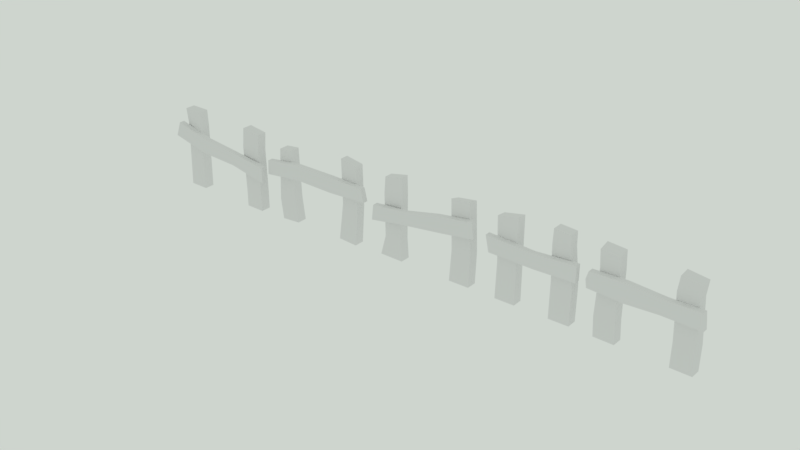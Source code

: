 # Source: Fence_Asset.blend  (saved by Blender 2.79.0; exported with 4.5.12 LTS)
import bpy
from mathutils import Matrix  # noqa: F401  (used for matrix-valued properties, if any)

bpy.ops.wm.read_factory_settings(use_empty=True)
scene = bpy.context.scene
scene.name = 'Scene'

# ---- collections
col_collection_2 = bpy.data.collections.new('Collection 2'); scene.collection.children.link(col_collection_2)

# ---- materials (node trees are filled in below, after node groups)
mat_fence = bpy.data.materials.new('Fence')
mat_fence.alpha_threshold = 0.0
mat_fence.use_transparent_shadow = False
mat_fence.roughness = 0.5

# ---- material node trees

# ---- world
world_world = bpy.data.worlds.new('World'); scene.world = world_world
world_world.use_nodes = True; world_world.node_tree.nodes.clear()
_N = world_world.node_tree.nodes; _L = world_world.node_tree.links
n0 = _N.new('ShaderNodeOutputWorld'); n0.name = 'World Output'; n0.location = (300, 300)
n1 = _N.new('ShaderNodeBackground'); n1.name = 'Background'; n1.location = (10, 300)
n1.inputs[0].default_value = (0.6178, 0.6635, 0.6185, 1.0)
_L.new(n1.outputs[0], n0.inputs[0])
n0.is_active_output = True
world_world.color = (0.05088, 0.05088, 0.05088)
world_world.use_sun_shadow = False
world_world.sun_shadow_jitter_overblur = 0.0
world_world.cycles.sampling_method = 'MANUAL'

# ---- meshes
me_cube_004 = bpy.data.meshes.new('Cube.004')
me_cube_004.from_pydata([(-0.1892, 0.0108, -0.3792), (0.2275, 0.01073, 0.3532), (-0.1821, 0.1412, -0.3664), (0.2228, 0.1411, 0.3447), (-0.1495, 0.01081, -0.4019), (0.2672, 0.01073, 0.3304), (-0.1425, 0.1412, -0.3892), (0.2624, 0.1412, 0.322), (-0.1575, -0.3692, -0.1516), (-0.1576, 0.3277, -0.1515), (-0.2394, -0.3692, -0.2949), (-0.2351, 0.3086, -0.287), (-0.08369, -0.3691, -0.1937), (-0.08382, 0.317, -0.1936), (-0.1656, -0.3691, -0.3371), (-0.1613, 0.2979, -0.3292), (0.1256, -0.3692, 0.3464), (0.1255, 0.3276, 0.3465), (0.0437, -0.3692, 0.203), (0.05125, 0.3175, 0.2168), (0.1994, -0.3692, 0.3043), (0.1992, 0.3041, 0.3043), (0.1175, -0.3692, 0.1609), (0.125, 0.294, 0.1747), (-0.04203, 0.01549, -0.1193), (0.08837, -0.0009668, 0.1086), (0.08835, 0.1529, 0.1086), (-0.05094, 0.1365, -0.1352), (0.128, 0.1529, 0.08587), (-0.01047, 0.1365, -0.1584), (0.128, -0.0009559, 0.08585), (-0.001558, 0.01542, -0.1425), (-0.186, 0.076, -0.3735), (0.2323, 0.07593, 0.3616), (-0.1464, 0.07601, -0.3962), (0.2719, 0.07594, 0.3389), (-0.006014, 0.07595, -0.1505), (0.128, 0.07597, 0.08586), (-0.04649, 0.07602, -0.1273), (0.08836, 0.07596, 0.1086), (-0.1586, -0.1616, -0.1535), (-0.1489, 0.199, -0.1391), (-0.2278, 0.1919, -0.2773), (-0.2405, -0.1616, -0.2969), (-0.1567, 0.1919, -0.3179), (-0.1667, -0.1616, -0.339), (-0.0778, 0.1989, -0.1798), (-0.08483, -0.1616, -0.1956), (0.1299, -0.2077, 0.3542), (0.1252, 0.165, 0.3387), (0.05015, 0.165, 0.2073), (0.04803, -0.2077, 0.2109), (0.1177, 0.165, 0.1687), (0.1218, -0.2077, 0.1687), (0.1928, 0.165, 0.3001), (0.2037, -0.2077, 0.3121)], [], [(39, 33, 3, 26), (26, 3, 7, 28), (37, 35, 5, 30), (30, 5, 1, 25), (32, 34, 4, 0), (35, 33, 1, 5), (41, 9, 11, 42), (42, 11, 15, 44), (44, 15, 13, 46), (46, 13, 9, 41), (10, 14, 12, 8), (15, 11, 9, 13), (49, 17, 19, 50), (50, 19, 23, 52), (52, 23, 21, 54), (54, 21, 17, 49), (18, 22, 20, 16), (23, 19, 17, 21), (4, 31, 24, 0), (31, 30, 25, 24), (34, 36, 31, 4), (36, 37, 30, 31), (2, 27, 29, 6), (27, 26, 28, 29), (32, 38, 27, 2), (38, 39, 26, 27), (24, 25, 39, 38), (0, 24, 38, 32), (29, 28, 37, 36), (6, 29, 36, 34), (7, 3, 33, 35), (2, 6, 34, 32), (28, 7, 35, 37), (25, 1, 33, 39), (12, 47, 40, 8), (47, 46, 41, 40), (14, 45, 47, 12), (45, 44, 46, 47), (10, 43, 45, 14), (43, 42, 44, 45), (8, 40, 43, 10), (40, 41, 42, 43), (20, 55, 48, 16), (55, 54, 49, 48), (22, 53, 55, 20), (53, 52, 54, 55), (18, 51, 53, 22), (51, 50, 52, 53), (16, 48, 51, 18), (48, 49, 50, 51)])
_uv = me_cube_004.uv_layers.new(name='UVMap')
_uv.uv.foreach_set('vector', [0.5266, 0.2661, 0.5246, 0.36, 0.5037, 0.3533, 0.5018, 0.2656, 0.1195, 0.8651, 0.1194, 0.9529, 0.1047, 0.9528, 0.1048, 0.8651, 0.5897, 0.1882, 0.5877, 0.2821, 0.5667, 0.2786, 0.5649, 0.1877, 0.9305, 0.6135, 0.9304, 0.7044, 0.9157, 0.7044, 0.9158, 0.6135, 0.9186, 0.9559, 0.9186, 0.9706, 0.8974, 0.9706, 0.8974, 0.9559, 0.9304, 0.07454, 0.9304, 0.08929, 0.9092, 0.08925, 0.9092, 0.0745, 0.5592, 0.5846, 0.6008, 0.5894, 0.5946, 0.6398, 0.557, 0.6359, 0.5572, 0.9242, 0.595, 0.9238, 0.5916, 0.9512, 0.5572, 0.9507, 0.5574, 0.5197, 0.5917, 0.5162, 0.5973, 0.5667, 0.5592, 0.5711, 0.5594, 0.8425, 0.5978, 0.8419, 0.6012, 0.8693, 0.5594, 0.8689, 0.8598, 0.2277, 0.8872, 0.2277, 0.8872, 0.2809, 0.8598, 0.2809, 0.9076, 0.12, 0.9352, 0.1204, 0.9352, 0.1712, 0.9076, 0.1708, 0.7832, 0.5161, 0.8356, 0.5138, 0.8324, 0.5621, 0.7832, 0.5649, 0.3091, 0.9248, 0.3584, 0.9236, 0.3508, 0.951, 0.3091, 0.9499, 0.7903, 0.6622, 0.8319, 0.6657, 0.8343, 0.714, 0.7894, 0.711, 0.7872, 0.8442, 0.8322, 0.8431, 0.8398, 0.8705, 0.7872, 0.8693, 0.8768, 0.2956, 0.9042, 0.2956, 0.9042, 0.3489, 0.8768, 0.3489, 0.8555, 0.8868, 0.8839, 0.8872, 0.8839, 0.9356, 0.8555, 0.9351, 0.9307, 0.4322, 0.9307, 0.5286, 0.9156, 0.5286, 0.9159, 0.4323, 0.9307, 0.5286, 0.9305, 0.6135, 0.9158, 0.6135, 0.9156, 0.5286, 0.5936, 0.009275, 0.5916, 0.1006, 0.572, 0.1031, 0.5726, 0.006739, 0.5916, 0.1006, 0.5897, 0.1882, 0.5649, 0.1877, 0.572, 0.1031, 0.1197, 0.6886, 0.1197, 0.7744, 0.1047, 0.7743, 0.1049, 0.6885, 0.1197, 0.7744, 0.1195, 0.8651, 0.1048, 0.8651, 0.1047, 0.7743, 0.5303, 0.08715, 0.5284, 0.1785, 0.509, 0.1751, 0.5093, 0.08932, 0.5284, 0.1785, 0.5266, 0.2661, 0.5018, 0.2656, 0.509, 0.1751, 0.5479, 0.1818, 0.5514, 0.2666, 0.5266, 0.2661, 0.5284, 0.1785, 0.5514, 0.0855, 0.5479, 0.1818, 0.5284, 0.1785, 0.5303, 0.08715, 0.6112, 0.09805, 0.6145, 0.1888, 0.5897, 0.1882, 0.5916, 0.1006, 0.6145, 0.01233, 0.6112, 0.09805, 0.5916, 0.1006, 0.5936, 0.009275, 0.9524, 0.07447, 0.9524, 0.08922, 0.9304, 0.08929, 0.9304, 0.07454, 0.9398, 0.9559, 0.9398, 0.9706, 0.9186, 0.9706, 0.9186, 0.9559, 0.6145, 0.1888, 0.6089, 0.2763, 0.5877, 0.2821, 0.5897, 0.1882, 0.5514, 0.2666, 0.5457, 0.3573, 0.5246, 0.36, 0.5266, 0.2661, 0.3759, 0.842, 0.4429, 0.842, 0.4429, 0.8694, 0.3759, 0.8694, 0.4429, 0.842, 0.5594, 0.8425, 0.5594, 0.8689, 0.4429, 0.8694, 0.3765, 0.511, 0.4435, 0.511, 0.4429, 0.5643, 0.3759, 0.5643, 0.4435, 0.511, 0.5574, 0.5197, 0.5592, 0.5711, 0.4429, 0.5643, 0.3759, 0.9238, 0.4429, 0.9238, 0.4429, 0.9512, 0.3759, 0.9512, 0.4429, 0.9238, 0.5572, 0.9242, 0.5572, 0.9507, 0.4429, 0.9512, 0.3759, 0.5894, 0.4429, 0.5902, 0.4429, 0.6434, 0.3759, 0.6427, 0.4429, 0.5902, 0.5592, 0.5846, 0.557, 0.6359, 0.4429, 0.6434, 0.6147, 0.8431, 0.6669, 0.8431, 0.6669, 0.8705, 0.6147, 0.8705, 0.6669, 0.8431, 0.7872, 0.8442, 0.7872, 0.8693, 0.6669, 0.8705, 0.618, 0.6569, 0.67, 0.6607, 0.6691, 0.714, 0.617, 0.7102, 0.67, 0.6607, 0.7903, 0.6622, 0.7894, 0.711, 0.6691, 0.714, 0.1366, 0.9237, 0.1888, 0.9236, 0.1888, 0.951, 0.1366, 0.9511, 0.1888, 0.9236, 0.3091, 0.9248, 0.3091, 0.9499, 0.1888, 0.951, 0.6108, 0.5139, 0.6629, 0.511, 0.6629, 0.5643, 0.6108, 0.5672, 0.6629, 0.511, 0.7832, 0.5161, 0.7832, 0.5649, 0.6629, 0.5643])
me_cube_004.materials.append(mat_fence)
me_cube_004.use_remesh_preserve_volume = False
me_cube_004.use_remesh_preserve_attributes = False
me_cube_004.use_mirror_vertex_groups = False
me_cube_004.use_paint_bone_selection = False
me_cube_004.use_paint_mask = True
me_cube_004.update()
me_cube_003 = bpy.data.meshes.new('Cube.003')
me_cube_003.from_pydata([(-0.163, 0.01528, -0.3166), (0.2002, 0.01527, 0.2781), (-0.1631, 0.1457, -0.3166), (0.2145, 0.1457, 0.3016), (-0.124, 0.01529, -0.3404), (0.2392, 0.01528, 0.2542), (-0.1241, 0.1457, -0.3404), (0.2535, 0.1457, 0.2778), (-0.1242, -0.3647, -0.08935), (-0.1243, 0.3407, -0.08926), (-0.2103, -0.3647, -0.2303), (-0.194, 0.3305, -0.2023), (-0.05173, -0.3647, -0.1336), (-0.05185, 0.3407, -0.1335), (-0.1378, -0.3647, -0.2745), (-0.1215, 0.3305, -0.2466), (0.1074, -0.3647, 0.2898), (0.108, 0.2872, 0.2928), (0.02132, -0.3647, 0.1489), (0.02119, 0.3215, 0.149), (0.1799, -0.3647, 0.2455), (0.1805, 0.2979, 0.2485), (0.09381, -0.3647, 0.1046), (0.09368, 0.3322, 0.1047), (0.1026, -0.06159, 0.282), (0.02126, -0.02707, 0.1489), (0.09375, -0.02705, 0.1046), (0.175, -0.06157, 0.2377), (0.01154, 0.006301, -0.03514), (0.01804, 0.1255, -0.02437), (0.0537, 0.1256, -0.04616), (0.0472, 0.00631, -0.05693), (-0.1259, -0.07047, -0.09212), (-0.1161, 0.2168, -0.08431), (-0.1925, 0.2168, -0.2094), (-0.212, -0.07047, -0.233), (-0.1281, 0.2168, -0.2488), (-0.1395, -0.07045, -0.2773), (-0.05169, 0.2168, -0.1236), (-0.05344, -0.07045, -0.1364)], [], [(28, 1, 3, 29), (29, 3, 7, 30), (30, 7, 5, 31), (31, 5, 1, 28), (2, 6, 4, 0), (7, 3, 1, 5), (33, 9, 11, 34), (34, 11, 15, 36), (36, 15, 13, 38), (38, 13, 9, 33), (10, 14, 12, 8), (15, 11, 9, 13), (24, 17, 19, 25), (25, 19, 23, 26), (26, 23, 21, 27), (27, 21, 17, 24), (18, 22, 20, 16), (23, 19, 17, 21), (20, 27, 24, 16), (22, 26, 27, 20), (18, 25, 26, 22), (16, 24, 25, 18), (4, 31, 28, 0), (6, 30, 31, 4), (2, 29, 30, 6), (0, 28, 29, 2), (12, 39, 32, 8), (39, 38, 33, 32), (14, 37, 39, 12), (37, 36, 38, 39), (10, 35, 37, 14), (35, 34, 36, 37), (8, 32, 35, 10), (32, 33, 34, 35)])
_uv = me_cube_003.uv_layers.new(name='UVMap')
_uv.uv.foreach_set('vector', [0.3716, 0.1924, 0.3687, 0.3104, 0.3266, 0.3192, 0.3331, 0.1964, 0.02076, 0.8005, 0.02149, 0.9235, 0.006739, 0.9235, 0.007274, 0.8005, 0.4235, 0.1964, 0.43, 0.3192, 0.3879, 0.3103, 0.385, 0.1924, 0.05016, 0.8068, 0.0507, 0.9248, 0.03595, 0.9248, 0.03668, 0.8068, 0.976, 0.1868, 0.976, 0.2015, 0.9339, 0.2015, 0.9339, 0.1868, 0.9586, 0.7179, 0.9587, 0.7326, 0.9157, 0.7326, 0.9156, 0.7179, 0.5636, 0.6569, 0.6036, 0.6597, 0.6003, 0.7025, 0.5636, 0.7042, 0.3253, 0.8433, 0.362, 0.8416, 0.362, 0.869, 0.3253, 0.8676, 0.5642, 0.443, 0.6009, 0.4451, 0.6037, 0.488, 0.5637, 0.4903, 0.8157, 0.1884, 0.8558, 0.1868, 0.8558, 0.2142, 0.8157, 0.2127, 0.8964, 0.82, 0.9238, 0.82, 0.9238, 0.8733, 0.8964, 0.8733, 0.9404, 0.8868, 0.9405, 0.9142, 0.8975, 0.9142, 0.8974, 0.8868, 0.726, 0.01013, 0.8386, 0.006739, 0.8494, 0.06099, 0.7369, 0.0605, 0.7236, 0.884, 0.8361, 0.884, 0.8395, 0.9114, 0.7236, 0.9114, 0.7261, 0.4322, 0.842, 0.4322, 0.831, 0.4864, 0.715, 0.4825, 0.2345, 0.9645, 0.3505, 0.9647, 0.3471, 0.9921, 0.2345, 0.992, 0.8964, 0.7528, 0.9238, 0.7528, 0.9238, 0.8061, 0.8964, 0.8061, 0.7949, 0.2956, 0.8225, 0.2964, 0.8225, 0.3518, 0.7949, 0.3509, 0.1366, 0.9647, 0.2345, 0.9645, 0.2345, 0.992, 0.1367, 0.9921, 0.6172, 0.4322, 0.7261, 0.4322, 0.715, 0.4825, 0.6172, 0.4855, 0.6147, 0.884, 0.7236, 0.884, 0.7236, 0.9114, 0.6147, 0.9114, 0.6282, 0.006739, 0.726, 0.01013, 0.7369, 0.0605, 0.628, 0.06002, 0.0507, 0.6999, 0.05016, 0.8068, 0.03668, 0.8068, 0.03595, 0.6999, 0.43, 0.0855, 0.4235, 0.1964, 0.385, 0.1924, 0.3879, 0.0855, 0.02149, 0.6894, 0.02076, 0.8005, 0.007274, 0.8005, 0.006739, 0.6894, 0.3687, 0.0855, 0.3716, 0.1924, 0.3331, 0.1964, 0.3266, 0.0855, 0.628, 0.1868, 0.7229, 0.1868, 0.7229, 0.2142, 0.628, 0.2142, 0.7229, 0.1868, 0.8157, 0.1884, 0.8157, 0.2127, 0.7229, 0.2142, 0.3767, 0.4322, 0.4716, 0.4322, 0.471, 0.4855, 0.3761, 0.4855, 0.4716, 0.4322, 0.5642, 0.443, 0.5637, 0.4903, 0.471, 0.4855, 0.1371, 0.8418, 0.2321, 0.8418, 0.2321, 0.8692, 0.1371, 0.8692, 0.2321, 0.8418, 0.3253, 0.8433, 0.3253, 0.8676, 0.2321, 0.8692, 0.3759, 0.6597, 0.4708, 0.6607, 0.4709, 0.714, 0.3759, 0.713, 0.4708, 0.6607, 0.5636, 0.6569, 0.5636, 0.7042, 0.4709, 0.714])
me_cube_003.materials.append(mat_fence)
me_cube_003.use_remesh_preserve_volume = False
me_cube_003.use_remesh_preserve_attributes = False
me_cube_003.use_mirror_vertex_groups = False
me_cube_003.use_paint_bone_selection = False
me_cube_003.use_paint_mask = True
me_cube_003.update()
me_cube_002 = bpy.data.meshes.new('Cube.002')
me_cube_002.from_pydata([(-0.2106, 0.07457, -0.4057), (0.2627, -0.06804, 0.4074), (-0.2029, 0.2041, -0.3925), (0.2556, 0.06072, 0.3952), (-0.1711, 0.07458, -0.4287), (0.3022, -0.06803, 0.3844), (-0.1634, 0.2041, -0.4155), (0.2951, 0.06073, 0.3722), (-0.1651, -0.3615, -0.158), (-0.168, 0.2875, -0.1626), (-0.2523, -0.3588, -0.3077), (-0.2483, 0.3118, -0.3006), (-0.09173, -0.3615, -0.2008), (-0.09457, 0.311, -0.2053), (-0.1789, -0.3588, -0.3504), (-0.1749, 0.3353, -0.3434), (0.1632, -0.3616, 0.4061), (0.1536, 0.3015, 0.3588), (0.0614, -0.3616, 0.2312), (0.07557, 0.3352, 0.2249), (0.2366, -0.3616, 0.3634), (0.2135, 0.3015, 0.3239), (0.1348, -0.3616, 0.1885), (0.1355, 0.3352, 0.19), (-0.05442, 0.02859, -0.1374), (0.1125, -0.009156, 0.1119), (0.1212, 0.09847, 0.127), (-0.04395, 0.1573, -0.1194), (0.1494, 0.09848, 0.1106), (-0.004452, 0.1573, -0.1423), (0.1406, -0.009146, 0.09552), (-0.01492, 0.02861, -0.1604), (0.1403, -0.1921, 0.3669), (0.1539, 0.1606, 0.3701), (0.07105, 0.1735, 0.2278), (0.06784, -0.1921, 0.2424), (0.1357, 0.1735, 0.1902), (0.1412, -0.1921, 0.1997), (0.2185, 0.1606, 0.3324), (0.2137, -0.1921, 0.3242), (-0.1791, -0.1036, -0.1624), (-0.2621, -0.1036, -0.3051), (-0.1887, -0.1036, -0.3478), (-0.1057, -0.1036, -0.2051)], [], [(25, 1, 3, 26), (26, 3, 7, 28), (28, 7, 5, 30), (30, 5, 1, 25), (2, 6, 4, 0), (7, 3, 1, 5), (40, 9, 11, 41), (41, 11, 15, 42), (42, 15, 13, 43), (43, 13, 9, 40), (10, 14, 12, 8), (15, 11, 9, 13), (33, 17, 19, 34), (34, 19, 23, 36), (36, 23, 21, 38), (38, 21, 17, 33), (18, 22, 20, 16), (23, 19, 17, 21), (4, 31, 24, 0), (31, 30, 25, 24), (6, 29, 31, 4), (29, 28, 30, 31), (2, 27, 29, 6), (27, 26, 28, 29), (0, 24, 27, 2), (24, 25, 26, 27), (20, 39, 32, 16), (39, 38, 33, 32), (22, 37, 39, 20), (37, 36, 38, 39), (18, 35, 37, 22), (35, 34, 36, 37), (16, 32, 35, 18), (32, 33, 34, 35), (12, 43, 40, 8), (14, 42, 43, 12), (10, 41, 42, 14), (8, 40, 41, 10)])
_uv = me_cube_002.uv_layers.new(name='UVMap')
_uv.uv.foreach_set('vector', [0.3067, 0.2055, 0.3131, 0.314, 0.2724, 0.3046, 0.2715, 0.207, 0.8961, 0.6327, 0.9022, 0.7301, 0.8874, 0.7301, 0.8856, 0.6327, 0.4838, 0.2859, 0.4863, 0.3832, 0.4459, 0.394, 0.4487, 0.2855, 0.8721, 0.6309, 0.8702, 0.7393, 0.8555, 0.7393, 0.8616, 0.6309, 0.9794, 0.7528, 0.9794, 0.7675, 0.9373, 0.7675, 0.9373, 0.7528, 0.9791, 0.82, 0.9791, 0.8347, 0.9373, 0.8347, 0.9373, 0.82, 0.6486, 0.3013, 0.7749, 0.3028, 0.7814, 0.3545, 0.6473, 0.3545, 0.5842, 0.3735, 0.7182, 0.3766, 0.7258, 0.4041, 0.5842, 0.4009, 0.4583, 0.7275, 0.6, 0.7288, 0.593, 0.7804, 0.4591, 0.7808, 0.698, 0.8022, 0.8318, 0.799, 0.8242, 0.8264, 0.698, 0.8296, 0.8359, 0.2956, 0.8634, 0.2956, 0.8634, 0.3515, 0.8359, 0.3515, 0.8424, 0.1029, 0.8436, 0.07447, 0.8957, 0.07447, 0.8945, 0.1029, 0.3062, 0.4438, 0.3517, 0.447, 0.3626, 0.497, 0.3104, 0.4969, 0.5488, 0.8862, 0.601, 0.8879, 0.601, 0.9103, 0.5488, 0.9103, 0.4992, 0.006938, 0.5514, 0.006739, 0.5407, 0.05678, 0.4952, 0.06006, 0.9098, 0.3735, 0.9553, 0.3735, 0.9553, 0.3959, 0.9098, 0.3976, 0.385, 0.3327, 0.4124, 0.3327, 0.4124, 0.398, 0.385, 0.398, 0.9205, 0.1868, 0.9204, 0.2091, 0.8693, 0.2091, 0.8693, 0.1868, 0.8703, 0.4322, 0.8703, 0.5335, 0.8555, 0.5335, 0.8555, 0.4322, 0.8703, 0.5335, 0.8721, 0.6309, 0.8616, 0.6309, 0.8555, 0.5335, 0.4879, 0.0855, 0.4883, 0.1886, 0.4462, 0.1882, 0.4459, 0.08691, 0.4883, 0.1886, 0.4838, 0.2859, 0.4487, 0.2855, 0.4462, 0.1882, 0.9021, 0.4322, 0.9021, 0.5353, 0.8874, 0.5353, 0.8874, 0.4322, 0.9021, 0.5353, 0.8961, 0.6327, 0.8856, 0.6327, 0.8874, 0.5353, 0.3028, 0.006739, 0.3059, 0.1079, 0.2638, 0.1098, 0.2608, 0.006739, 0.3059, 0.1079, 0.3067, 0.2055, 0.2715, 0.207, 0.2638, 0.1098, 0.7393, 0.3735, 0.7959, 0.3735, 0.7959, 0.4009, 0.7393, 0.4009, 0.7959, 0.3735, 0.9098, 0.3735, 0.9098, 0.3976, 0.7959, 0.4009, 0.3266, 0.006739, 0.3813, 0.01077, 0.3814, 0.05726, 0.3267, 0.07203, 0.3813, 0.01077, 0.4992, 0.006938, 0.4952, 0.06006, 0.3814, 0.05726, 0.3759, 0.8829, 0.4308, 0.8829, 0.4308, 0.9103, 0.3759, 0.9103, 0.4308, 0.8829, 0.5488, 0.8862, 0.5488, 0.9103, 0.4308, 0.9103, 0.1377, 0.4322, 0.1924, 0.4469, 0.1924, 0.4934, 0.1377, 0.4975, 0.1924, 0.4469, 0.3062, 0.4438, 0.3104, 0.4969, 0.1924, 0.4934, 0.6147, 0.799, 0.698, 0.8022, 0.698, 0.8296, 0.6147, 0.8264, 0.3759, 0.7296, 0.4583, 0.7275, 0.4591, 0.7808, 0.3759, 0.7855, 0.5018, 0.3766, 0.5842, 0.3735, 0.5842, 0.4009, 0.5018, 0.4041, 0.5655, 0.2956, 0.6486, 0.3013, 0.6473, 0.3545, 0.5649, 0.3515])
me_cube_002.materials.append(mat_fence)
me_cube_002.use_remesh_preserve_volume = False
me_cube_002.use_remesh_preserve_attributes = False
me_cube_002.use_mirror_vertex_groups = False
me_cube_002.use_paint_bone_selection = False
me_cube_002.use_paint_mask = True
me_cube_002.update()
me_cube_001 = bpy.data.meshes.new('Cube.001')
me_cube_001.from_pydata([(-0.2397, 0.05884, -0.4517), (0.2736, 0.002656, 0.4324), (-0.2265, 0.1658, -0.4287), (0.2704, 0.1251, 0.4268), (-0.2003, 0.05887, -0.4747), (0.3131, 0.002681, 0.4093), (-0.187, 0.1658, -0.4518), (0.3098, 0.1251, 0.4037), (-0.1661, -0.359, -0.1551), (-0.1698, 0.3371, -0.1907), (-0.2491, -0.3667, -0.2976), (-0.248, 0.3116, -0.3248), (-0.09269, -0.359, -0.1978), (-0.1092, 0.3371, -0.2261), (-0.1757, -0.3667, -0.3404), (-0.1873, 0.3116, -0.3602), (0.1464, -0.3806, 0.383), (0.1481, 0.2387, 0.3861), (0.06358, -0.368, 0.2407), (0.08706, 0.2529, 0.2817), (0.2198, -0.3805, 0.3403), (0.2215, 0.2388, 0.3434), (0.137, -0.368, 0.198), (0.1605, 0.2529, 0.239), (-0.06859, 0.04011, -0.157), (0.1066, 0.03997, 0.1354), (0.1101, 0.1702, 0.1415), (-0.06506, 0.1703, -0.1508), (0.1414, 0.1702, 0.1232), (-0.02561, 0.1704, -0.1739), (0.1379, 0.03999, 0.117), (-0.02914, 0.04014, -0.1801), (0.1585, -0.2051, 0.4039), (0.07688, -0.1735, 0.2639), (0.1503, -0.1734, 0.2211), (0.2319, -0.205, 0.3612), (-0.1821, -0.04392, -0.1902), (-0.2578, -0.04474, -0.3202), (-0.1909, -0.04472, -0.3591), (-0.1153, -0.0439, -0.2292)], [], [(25, 1, 3, 26), (26, 3, 7, 28), (28, 7, 5, 30), (30, 5, 1, 25), (2, 6, 4, 0), (7, 3, 1, 5), (36, 9, 11, 37), (37, 11, 15, 38), (38, 15, 13, 39), (39, 13, 9, 36), (10, 14, 12, 8), (15, 11, 9, 13), (32, 17, 19, 33), (33, 19, 23, 34), (34, 23, 21, 35), (35, 21, 17, 32), (18, 22, 20, 16), (23, 19, 17, 21), (4, 31, 24, 0), (31, 30, 25, 24), (6, 29, 31, 4), (29, 28, 30, 31), (2, 27, 29, 6), (27, 26, 28, 29), (0, 24, 27, 2), (24, 25, 26, 27), (20, 35, 32, 16), (22, 34, 35, 20), (18, 33, 34, 22), (16, 32, 33, 18), (12, 39, 36, 8), (14, 38, 39, 12), (10, 37, 38, 14), (8, 36, 37, 10)])
_uv = me_cube_001.uv_layers.new(name='UVMap')
_uv.uv.foreach_set('vector', [0.2413, 0.2267, 0.2473, 0.3371, 0.2079, 0.3329, 0.1992, 0.2267, 0.02063, 0.5694, 0.02247, 0.6759, 0.007722, 0.6759, 0.008908, 0.5694, 0.1857, 0.2266, 0.177, 0.3329, 0.1377, 0.3371, 0.1437, 0.2267, 0.04918, 0.5758, 0.0507, 0.6864, 0.03595, 0.6865, 0.03746, 0.5758, 0.8839, 0.949, 0.8839, 0.9638, 0.8484, 0.9638, 0.8484, 0.949, 0.9768, 0.781, 0.9768, 0.7958, 0.9373, 0.7958, 0.9373, 0.781, 0.7156, 0.7351, 0.8384, 0.7275, 0.8325, 0.7779, 0.7176, 0.7836, 0.7189, 0.9261, 0.8338, 0.9296, 0.8338, 0.9523, 0.7189, 0.9511, 0.2433, 0.511, 0.3579, 0.5198, 0.3624, 0.5703, 0.24, 0.5594, 0.2391, 0.8839, 0.362, 0.8827, 0.362, 0.9054, 0.239, 0.9089, 0.8667, 0.12, 0.8941, 0.12, 0.8941, 0.1733, 0.8667, 0.1733, 0.06855, 0.7059, 0.09121, 0.7059, 0.09121, 0.7567, 0.06855, 0.7566, 0.6735, 0.5809, 0.815, 0.6041, 0.815, 0.6434, 0.6776, 0.6341, 0.4393, 0.9647, 0.577, 0.9647, 0.577, 0.9921, 0.4393, 0.9921, 0.6913, 0.07831, 0.8289, 0.07447, 0.8274, 0.1137, 0.6851, 0.1312, 0.6718, 0.9659, 0.8152, 0.9658, 0.8152, 0.9932, 0.6718, 0.9933, 0.8555, 0.82, 0.8829, 0.82, 0.8829, 0.8733, 0.8555, 0.8733, 0.9177, 0.2957, 0.9451, 0.2956, 0.9451, 0.3349, 0.9177, 0.3349, 0.0507, 0.3557, 0.0507, 0.4658, 0.03595, 0.4659, 0.03595, 0.3558, 0.0507, 0.4658, 0.04918, 0.5758, 0.03746, 0.5758, 0.03595, 0.4659, 0.1726, 0.01339, 0.1797, 0.1168, 0.1377, 0.1169, 0.1377, 0.006739, 0.1797, 0.1168, 0.1857, 0.2266, 0.1437, 0.2267, 0.1377, 0.1169, 0.02149, 0.3557, 0.0218, 0.4594, 0.007048, 0.4594, 0.006739, 0.3557, 0.0218, 0.4594, 0.02063, 0.5694, 0.008908, 0.5694, 0.007048, 0.4594, 0.2473, 0.006739, 0.2473, 0.1169, 0.2052, 0.1168, 0.2124, 0.01339, 0.2473, 0.1169, 0.2413, 0.2267, 0.1992, 0.2267, 0.2052, 0.1168, 0.6147, 0.9658, 0.6718, 0.9659, 0.6718, 0.9933, 0.6147, 0.9932, 0.628, 0.07449, 0.6913, 0.07831, 0.6851, 0.1312, 0.628, 0.1278, 0.3759, 0.9647, 0.4393, 0.9647, 0.4393, 0.9921, 0.3759, 0.9921, 0.6164, 0.5821, 0.6735, 0.5809, 0.6776, 0.6341, 0.6142, 0.6353, 0.1366, 0.8827, 0.2391, 0.8839, 0.239, 0.9089, 0.1366, 0.9101, 0.1391, 0.511, 0.2433, 0.511, 0.24, 0.5594, 0.1377, 0.5642, 0.6147, 0.9249, 0.7189, 0.9261, 0.7189, 0.9511, 0.6147, 0.9523, 0.6135, 0.7275, 0.7156, 0.7351, 0.7176, 0.7836, 0.6135, 0.7808])
me_cube_001.materials.append(mat_fence)
me_cube_001.use_remesh_preserve_volume = False
me_cube_001.use_remesh_preserve_attributes = False
me_cube_001.use_mirror_vertex_groups = False
me_cube_001.use_paint_bone_selection = False
me_cube_001.use_paint_mask = True
me_cube_001.update()
me_cube_000 = bpy.data.meshes.new('Cube.000')
me_cube_000.from_pydata([(-0.2374, -0.08381, -0.4488), (0.2785, 0.06915, 0.4398), (-0.2365, 0.05046, -0.4472), (0.2541, 0.1981, 0.3975), (-0.1979, -0.08383, -0.4718), (0.318, 0.06913, 0.4168), (-0.197, 0.05044, -0.4702), (0.2936, 0.1981, 0.3745), (-0.1924, -0.3725, -0.2017), (-0.1925, 0.3243, -0.2016), (-0.2755, -0.3725, -0.3444), (-0.2756, 0.3029, -0.3443), (-0.119, -0.3725, -0.2445), (-0.1191, 0.3243, -0.2444), (-0.2021, -0.3725, -0.3872), (-0.2022, 0.3029, -0.3871), (0.1575, -0.3726, 0.4011), (0.1574, 0.3242, 0.4012), (0.07443, -0.3726, 0.2584), (0.0743, 0.3242, 0.2585), (0.2309, -0.3726, 0.3584), (0.2308, 0.3242, 0.3584), (0.1478, -0.3726, 0.2157), (0.1477, 0.3242, 0.2158), (-0.05717, -0.01066, -0.1752), (0.1119, -0.005838, 0.1528), (0.09587, 0.1249, 0.1251), (-0.05463, 0.1041, -0.1708), (0.1354, 0.1249, 0.1021), (-0.02059, 0.1042, -0.1906), (0.1514, -0.005856, 0.1298), (-0.02313, -0.01065, -0.195), (-0.1924, -0.2315, -0.2017), (-0.1808, 0.1524, -0.1903), (-0.2712, 0.1524, -0.3284), (-0.2755, -0.2315, -0.3444), (-0.2002, 0.1524, -0.3749), (-0.2021, -0.2315, -0.3871), (-0.1097, 0.1524, -0.2368), (-0.119, -0.2315, -0.2445), (0.1426, 0.1898, 0.3897), (0.07234, 0.1898, 0.2403), (0.1492, 0.1898, 0.2041), (0.2195, 0.1898, 0.3535)], [], [(25, 1, 3, 26), (26, 3, 7, 28), (28, 7, 5, 30), (30, 5, 1, 25), (2, 6, 4, 0), (7, 3, 1, 5), (33, 9, 11, 34), (34, 11, 15, 36), (36, 15, 13, 38), (38, 13, 9, 33), (10, 14, 12, 8), (15, 11, 9, 13), (40, 17, 19, 41), (41, 19, 23, 42), (42, 23, 21, 43), (43, 21, 17, 40), (18, 22, 20, 16), (23, 19, 17, 21), (4, 31, 24, 0), (31, 30, 25, 24), (6, 29, 31, 4), (29, 28, 30, 31), (2, 27, 29, 6), (27, 26, 28, 29), (0, 24, 27, 2), (24, 25, 26, 27), (12, 39, 32, 8), (39, 38, 33, 32), (14, 37, 39, 12), (37, 36, 38, 39), (10, 35, 37, 14), (35, 34, 36, 37), (8, 32, 35, 10), (32, 33, 34, 35), (20, 43, 40, 16), (22, 42, 43, 20), (18, 41, 42, 22), (16, 40, 41, 18)])
_uv = me_cube_000.uv_layers.new(name='UVMap')
_uv.uv.foreach_set('vector', [0.05872, 0.2328, 0.05019, 0.3422, 0.006739, 0.3326, 0.01549, 0.2287, 0.1235, 0.5707, 0.1236, 0.6751, 0.1088, 0.6751, 0.1087, 0.5707, 0.1154, 0.2285, 0.1242, 0.3325, 0.08074, 0.3421, 0.0722, 0.2326, 0.0871, 0.5826, 0.08695, 0.6924, 0.0722, 0.6924, 0.07235, 0.5826, 0.07929, 0.9383, 0.07928, 0.9531, 0.03595, 0.9531, 0.03596, 0.9383, 0.9419, 0.9276, 0.9419, 0.9424, 0.8974, 0.9424, 0.8974, 0.9276, 0.3069, 0.6561, 0.3624, 0.6613, 0.3555, 0.7145, 0.3069, 0.7094, 0.7975, 0.2277, 0.8463, 0.2293, 0.8462, 0.2567, 0.7975, 0.2551, 0.31, 0.3656, 0.3587, 0.3651, 0.362, 0.4187, 0.3064, 0.4187, 0.7975, 0.1447, 0.8531, 0.1459, 0.8532, 0.1733, 0.7975, 0.1721, 0.8629, 0.006739, 0.8903, 0.006739, 0.8903, 0.06002, 0.8629, 0.06002, 0.8555, 0.7528, 0.8829, 0.7528, 0.8829, 0.8065, 0.8555, 0.8065, 0.319, 0.5894, 0.3624, 0.5838, 0.3624, 0.6371, 0.319, 0.6427, 0.5575, 0.801, 0.6012, 0.799, 0.601, 0.8264, 0.5575, 0.8285, 0.3189, 0.7281, 0.3624, 0.7313, 0.3624, 0.7845, 0.3189, 0.7813, 0.3187, 0.8008, 0.3621, 0.798, 0.3624, 0.8254, 0.3187, 0.8282, 0.9007, 0.2277, 0.9281, 0.2277, 0.9281, 0.2809, 0.9007, 0.2809, 0.9038, 0.006739, 0.9312, 0.006739, 0.9312, 0.06002, 0.9038, 0.06002, 0.08742, 0.3555, 0.09121, 0.4637, 0.0785, 0.4637, 0.07267, 0.3555, 0.09121, 0.4637, 0.0871, 0.5826, 0.07235, 0.5826, 0.0785, 0.4637, 0.1224, 0.01355, 0.1242, 0.1216, 0.08777, 0.1147, 0.07958, 0.006739, 0.1242, 0.1216, 0.1154, 0.2285, 0.0722, 0.2326, 0.08777, 0.1147, 0.1232, 0.3555, 0.1174, 0.4636, 0.1047, 0.4636, 0.1085, 0.3555, 0.1174, 0.4636, 0.1235, 0.5707, 0.1087, 0.5707, 0.1047, 0.4636, 0.05134, 0.006739, 0.04316, 0.1148, 0.006739, 0.1217, 0.008546, 0.01354, 0.04316, 0.1148, 0.05872, 0.2328, 0.01549, 0.2287, 0.006739, 0.1217, 0.6281, 0.1458, 0.6736, 0.1459, 0.6735, 0.1733, 0.628, 0.1732, 0.6736, 0.1459, 0.7975, 0.1447, 0.7975, 0.1721, 0.6735, 0.1733, 0.1412, 0.3506, 0.1866, 0.3536, 0.1831, 0.4068, 0.1377, 0.4038, 0.1866, 0.3536, 0.31, 0.3656, 0.3064, 0.4187, 0.1831, 0.4068, 0.628, 0.2293, 0.6735, 0.2293, 0.6736, 0.2567, 0.628, 0.2567, 0.6735, 0.2293, 0.7975, 0.2277, 0.7975, 0.2551, 0.6736, 0.2567, 0.1375, 0.6613, 0.183, 0.6613, 0.183, 0.7146, 0.1375, 0.7146, 0.183, 0.6613, 0.3069, 0.6561, 0.3069, 0.7094, 0.183, 0.7146, 0.1372, 0.798, 0.3187, 0.8008, 0.3187, 0.8282, 0.1371, 0.8254, 0.1375, 0.7313, 0.3189, 0.7281, 0.3189, 0.7813, 0.1375, 0.7845, 0.3759, 0.799, 0.5575, 0.801, 0.5575, 0.8285, 0.376, 0.8264, 0.1375, 0.5838, 0.319, 0.5894, 0.319, 0.6427, 0.1375, 0.6371])
me_cube_000.materials.append(mat_fence)
me_cube_000.use_remesh_preserve_volume = False
me_cube_000.use_remesh_preserve_attributes = False
me_cube_000.use_mirror_vertex_groups = False
me_cube_000.use_paint_bone_selection = False
me_cube_000.use_paint_mask = True
me_cube_000.update()
me_cube_079 = bpy.data.meshes.new('Cube.079')
me_cube_079.from_pydata([], [], [])
_uv = me_cube_079.uv_layers.new(name='UVMap')
_uv.uv.foreach_set('vector', [])
me_cube_079.materials.append(mat_fence)
me_cube_079.use_remesh_preserve_volume = False
me_cube_079.use_remesh_preserve_attributes = False
me_cube_079.use_mirror_vertex_groups = False
me_cube_079.use_paint_bone_selection = False
me_cube_079.use_paint_mask = True
me_cube_079.update()

# ---- objects
ob_fence_005 = bpy.data.objects.new('Fence.005', me_cube_004)
ob_fence_004 = bpy.data.objects.new('Fence.004', me_cube_003)
ob_fence_003 = bpy.data.objects.new('Fence.003', me_cube_002)
ob_fence_002 = bpy.data.objects.new('Fence.002', me_cube_001)
ob_fence_001 = bpy.data.objects.new('Fence.001', me_cube_000)
ob_fence = bpy.data.objects.new('Fence', me_cube_079)

# ---- transforms, parenting, visibility, modifiers, constraints
ob_fence_005.location = (1.808, 0.3447, -0.0008208)
ob_fence_005.rotation_euler = (1.57, -0.0001361, -2.094)
ob_fence_005.lineart.crease_threshold = 0.0
ob_fence_004.location = (0.9551, 0.3286, 0.006161)
ob_fence_004.rotation_euler = (1.57, -0.0001361, -2.094)
ob_fence_004.lineart.crease_threshold = 0.0
ob_fence_003.location = (0.02816, 0.3092, 0.002114)
ob_fence_003.rotation_euler = (1.57, -0.0001361, -2.094)
ob_fence_003.lineart.crease_threshold = 0.0
ob_fence_002.location = (-1.044, 0.2944, -0.006701)
ob_fence_002.rotation_euler = (1.57, -0.0001361, -2.094)
ob_fence_002.lineart.crease_threshold = 0.0
ob_fence_001.location = (-2.093, 0.2469, 0.002599)
ob_fence_001.rotation_euler = (1.57, -0.0001361, -2.094)
ob_fence_001.lineart.crease_threshold = 0.0
ob_fence.location = (0.0, 0.0, 0.0)
ob_fence.rotation_euler = (1.57, -0.0001361, -2.094)
ob_fence.lineart.crease_threshold = 0.0

# ---- collection membership
col_collection_2.objects.link(ob_fence_005)
col_collection_2.objects.link(ob_fence_004)
col_collection_2.objects.link(ob_fence_003)
col_collection_2.objects.link(ob_fence_002)
col_collection_2.objects.link(ob_fence_001)
col_collection_2.objects.link(ob_fence)

# ---- scene / render settings (as saved in the file)
scene.frame_start = 1; scene.frame_end = 250; scene.frame_set(1)
scene.render.engine = 'BLENDER_EEVEE_NEXT'
scene.render.resolution_percentage = 50
scene.render.dither_intensity = 0.0
scene.cycles.use_denoising = False
scene.cycles.samples = 128
scene.cycles.sampling_pattern = 'TABULATED_SOBOL'
scene.cycles.use_adaptive_sampling = False
scene.cycles.use_light_tree = False
scene.cycles.blur_glossy = 0.0
scene.cycles.sample_clamp_indirect = 0.0
scene.view_settings.view_transform = 'Standard'
bpy.context.view_layer.update()

# ---- added for rendering (the .blend has no active camera): camera
cam_auto = bpy.data.cameras.new('AutoCamera')
cam_auto.lens = 50.0
cam_auto.sensor_width = 36.0
cam_auto.clip_end = 1000.0
ob_auto_camera = bpy.data.objects.new('AutoCamera', cam_auto)
scene.collection.objects.link(ob_auto_camera)
ob_auto_camera.location = (4.50813, -5.38586, 3.72884)
ob_auto_camera.rotation_euler = (1.09748, -7.21219e-08, 0.694738)
scene.camera = ob_auto_camera
bpy.context.view_layer.update()
